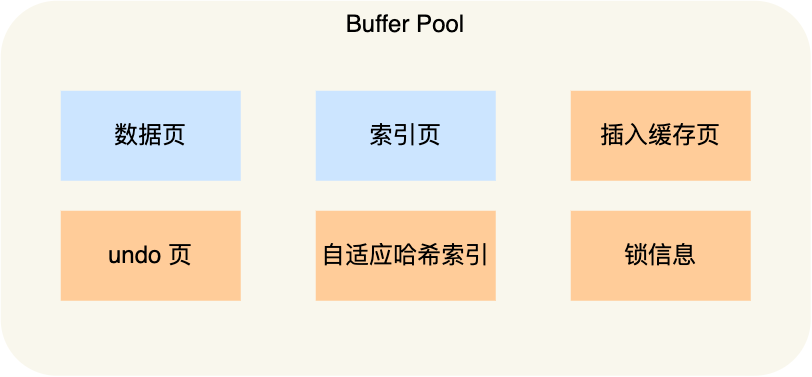

The diagram above was exported from draw.io. Its source (the exported page's mxGraphModel, read from the mxfile embedded in the PNG):
<mxGraphModel dx="1185" dy="745" grid="1" gridSize="10" guides="1" tooltips="1" connect="1" arrows="1" fold="1" page="1" pageScale="1" pageWidth="827" pageHeight="1169" math="0" shadow="0">
  <root>
    <mxCell id="0" />
    <mxCell id="1" parent="0" />
    <mxCell id="VySy3qtxfubAn8ajpMbU-1" value="Buffer Pool" style="rounded=1;whiteSpace=wrap;html=1;verticalAlign=top;fontSize=16;fillColor=#f9f7ed;strokeColor=none;" vertex="1" parent="1">
      <mxGeometry x="190" y="210" width="540" height="250" as="geometry" />
    </mxCell>
    <mxCell id="VySy3qtxfubAn8ajpMbU-2" value="数据页" style="rounded=0;whiteSpace=wrap;html=1;fontSize=16;fillColor=#cce5ff;strokeColor=none;" vertex="1" parent="1">
      <mxGeometry x="230" y="270" width="120" height="60" as="geometry" />
    </mxCell>
    <mxCell id="VySy3qtxfubAn8ajpMbU-3" value="索引页" style="rounded=0;whiteSpace=wrap;html=1;fontSize=16;fillColor=#cce5ff;strokeColor=none;" vertex="1" parent="1">
      <mxGeometry x="400" y="270" width="120" height="60" as="geometry" />
    </mxCell>
    <mxCell id="VySy3qtxfubAn8ajpMbU-4" value="插入缓存页" style="rounded=0;whiteSpace=wrap;html=1;fontSize=16;fillColor=#ffcc99;strokeColor=none;" vertex="1" parent="1">
      <mxGeometry x="570" y="270" width="120" height="60" as="geometry" />
    </mxCell>
    <mxCell id="VySy3qtxfubAn8ajpMbU-5" value="undo 页" style="rounded=0;whiteSpace=wrap;html=1;fontSize=16;fillColor=#ffcc99;strokeColor=none;" vertex="1" parent="1">
      <mxGeometry x="230" y="350" width="120" height="60" as="geometry" />
    </mxCell>
    <mxCell id="VySy3qtxfubAn8ajpMbU-6" value="&lt;font face=&quot;helvetica neue, helvetica, arial, sans-serif&quot;&gt;自适应哈希索引&lt;/font&gt;" style="rounded=0;whiteSpace=wrap;html=1;fontSize=16;fillColor=#ffcc99;strokeColor=none;" vertex="1" parent="1">
      <mxGeometry x="400" y="350" width="120" height="60" as="geometry" />
    </mxCell>
    <mxCell id="VySy3qtxfubAn8ajpMbU-7" value="&lt;font face=&quot;helvetica neue, helvetica, arial, sans-serif&quot;&gt;锁信息&lt;/font&gt;" style="rounded=0;whiteSpace=wrap;html=1;fontSize=16;fillColor=#ffcc99;strokeColor=none;" vertex="1" parent="1">
      <mxGeometry x="570" y="350" width="120" height="60" as="geometry" />
    </mxCell>
  </root>
</mxGraphModel>